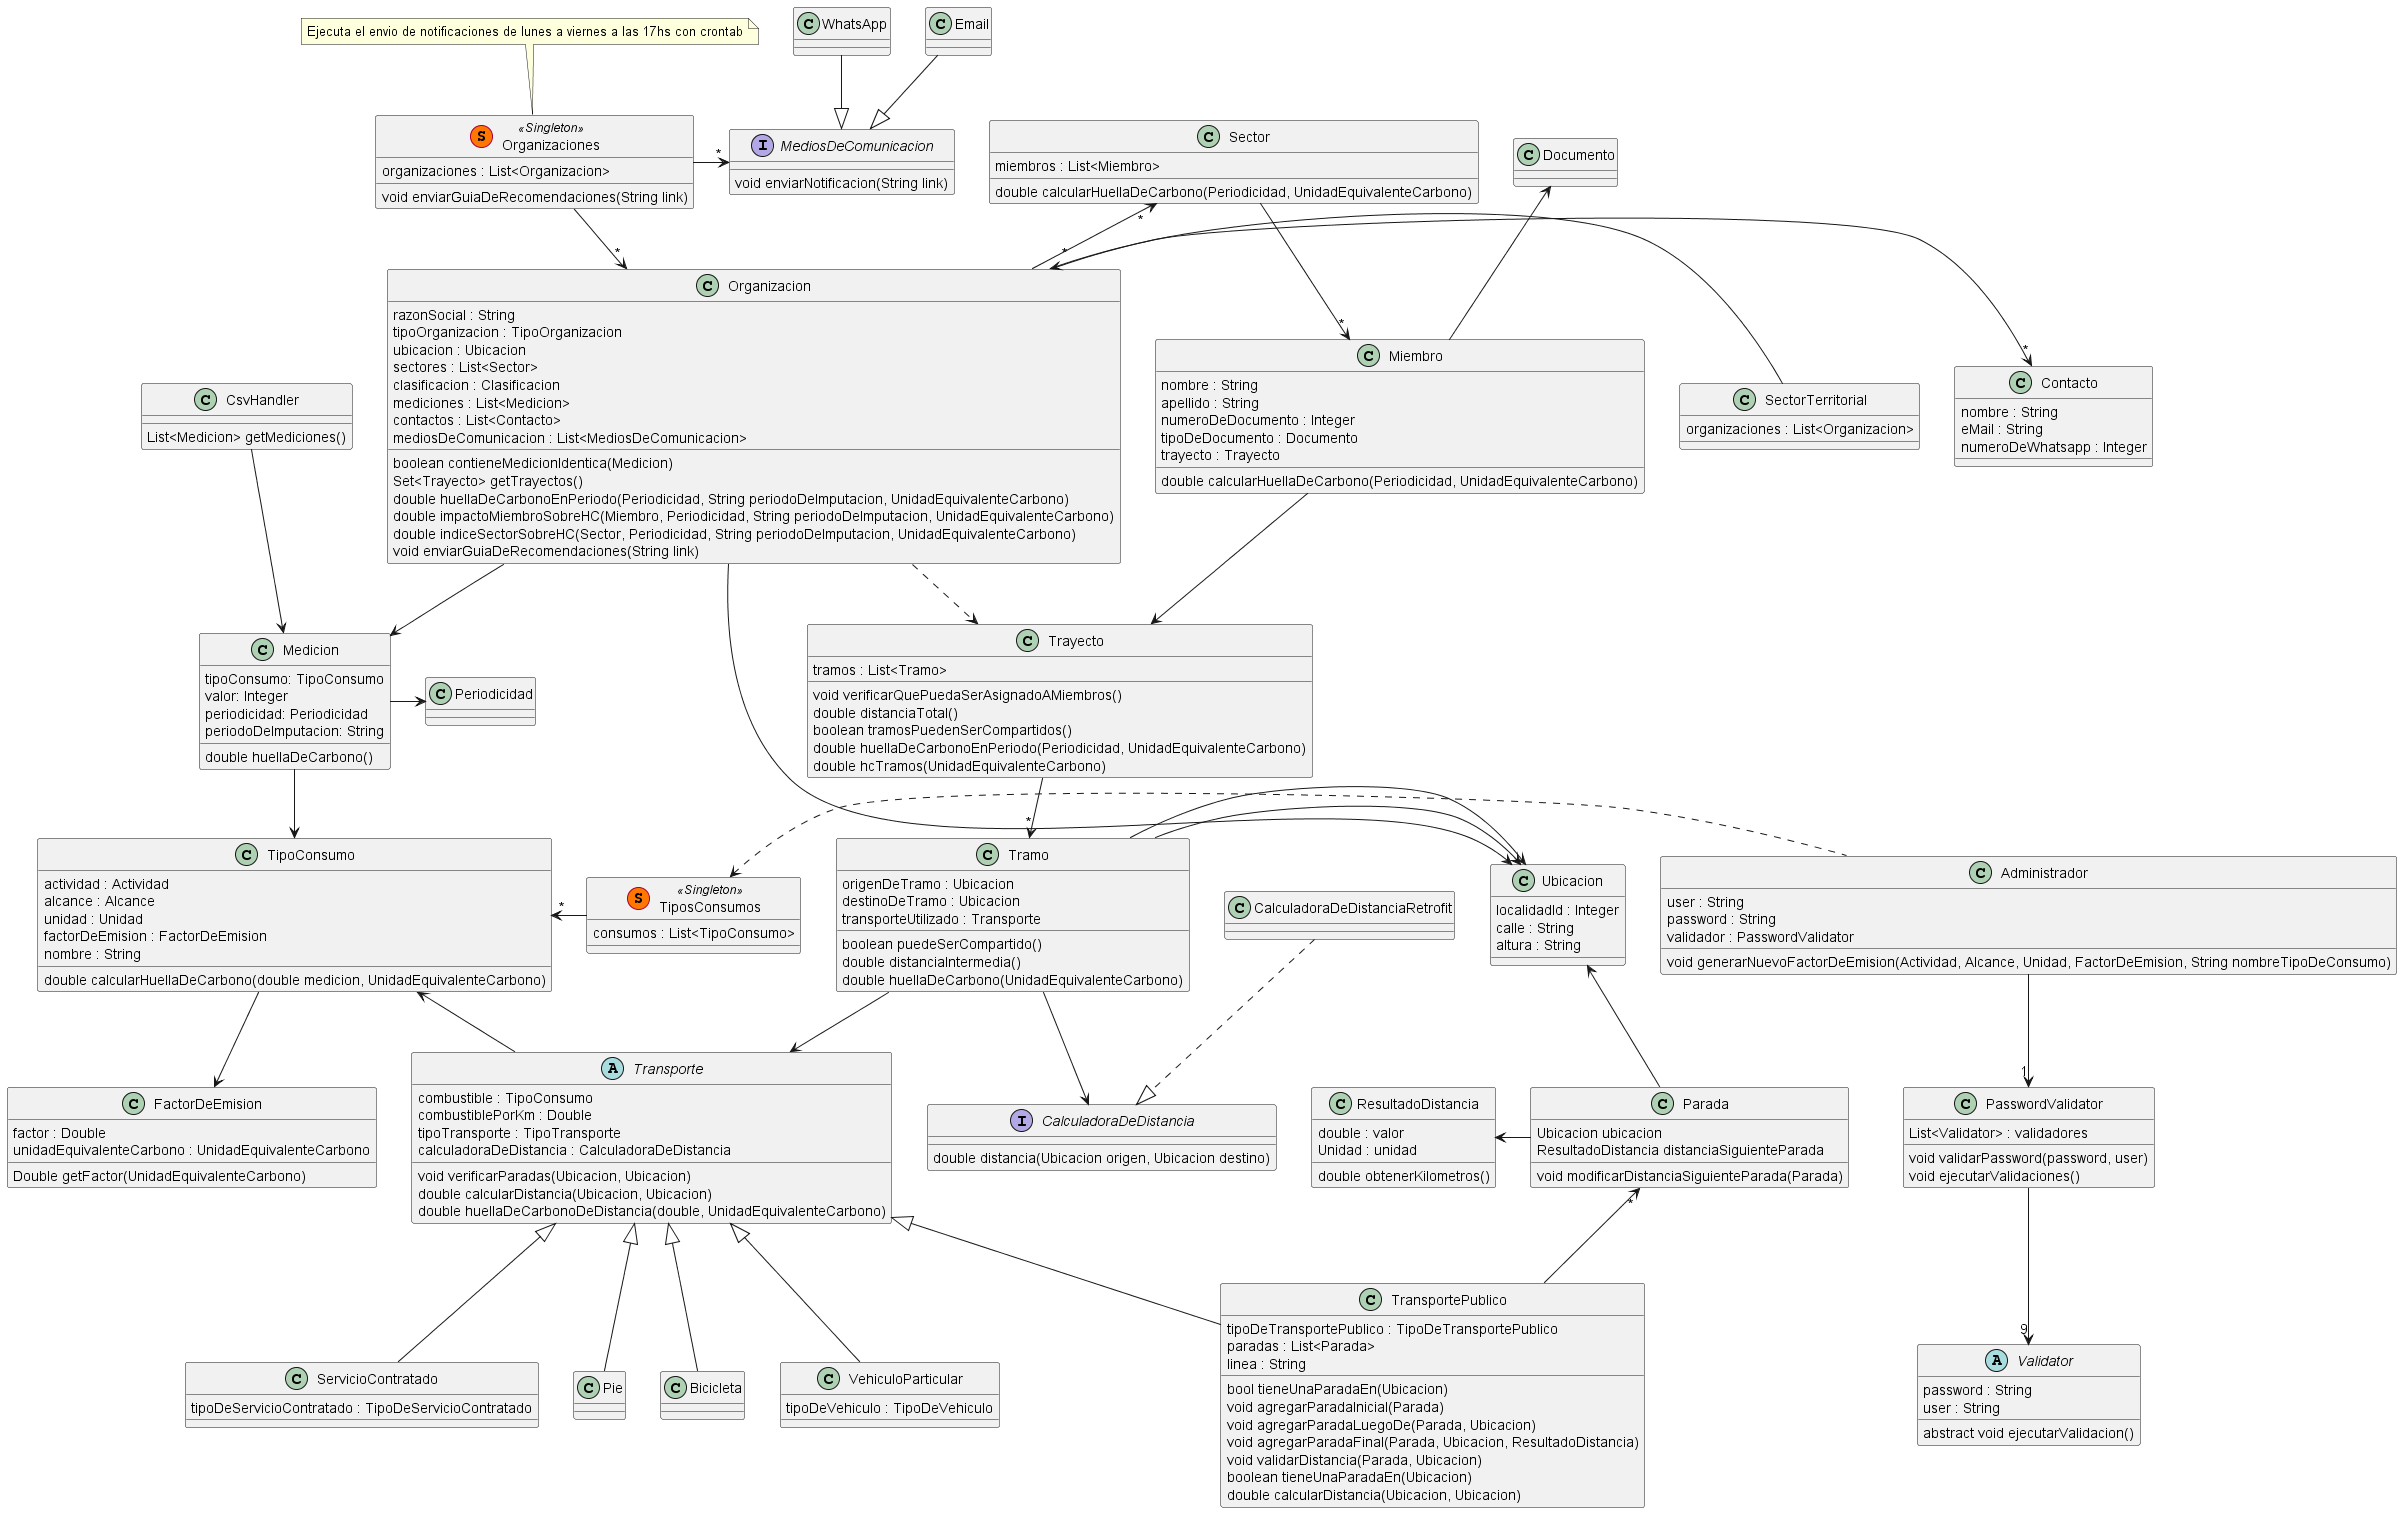

The diagram above was rendered by PlantUML. Its source (embedded in the PNG):
@startuml TPA-3-Simplificado

class Organizacion {
  razonSocial : String
  tipoOrganizacion : TipoOrganizacion
  ubicacion : Ubicacion
  sectores : List<Sector>
  clasificacion : Clasificacion
  mediciones : List<Medicion>
  contactos : List<Contacto>
  mediosDeComunicacion : List<MediosDeComunicacion>
  boolean contieneMedicionIdentica(Medicion)
  Set<Trayecto> getTrayectos()
  double huellaDeCarbonoEnPeriodo(Periodicidad, String periodoDeImputacion, UnidadEquivalenteCarbono)
  double impactoMiembroSobreHC(Miembro, Periodicidad, String periodoDeImputacion, UnidadEquivalenteCarbono)
  double indiceSectorSobreHC(Sector, Periodicidad, String periodoDeImputacion, UnidadEquivalenteCarbono)
  void enviarGuiaDeRecomendaciones(String link)
}
' impactoMiembroSobreHC -> llamo a huellaDeCarbonoEnPeriodo, y calcularHuellaDeCarbono de Miembro,
' y divido el resultado para obtener el porcentaje 
' verificarQueSeanMiembros -> valida que en la lista de miembros todos pertenezcan a la organizacion
' asignarTrayectoA -> llama a verificarQueSeanMiembros para lista de miembros,
' y verificarQuePuedaSerAsignadoAMiembros para el trayecto, si pasan las validaciones,
' a todos los miembros de la lista se le asigna el trayecto

class Contacto {
  nombre : String
  eMail : String
  numeroDeWhatsapp : Integer
}

class Organizaciones <<(S,#FF7700) Singleton>> {
  organizaciones : List<Organizacion>
  void enviarGuiaDeRecomendaciones(String link)
}

Organizacion -right->"*" Contacto
Organizaciones -->"*" Organizacion
Organizaciones -right->"*" MediosDeComunicacion

interface MediosDeComunicacion {
  void enviarNotificacion(String link) 
}


MediosDeComunicacion <|-up- WhatsApp
MediosDeComunicacion <|-up- Email

class SectorTerritorial {
  organizaciones : List<Organizacion>
}

SectorTerritorial -left->"*" Organizacion

class TiposConsumos <<(S,#FF7700) Singleton>> {
  consumos : List<TipoConsumo>
}

' TiposConsumos es singleton (repositorio de objetos)
TiposConsumos -left->"*" TipoConsumo

class TipoConsumo {
  actividad : Actividad
  alcance : Alcance
  unidad : Unidad
  factorDeEmision : FactorDeEmision
  nombre : String
  double calcularHuellaDeCarbono(double medicion, UnidadEquivalenteCarbono)
}
' void setFactorDeEmision(double)

class FactorDeEmision {
  factor : Double
  unidadEquivalenteCarbono : UnidadEquivalenteCarbono
  Double getFactor(UnidadEquivalenteCarbono)
}

class Medicion {
  tipoConsumo: TipoConsumo
  valor: Integer
  periodicidad: Periodicidad
  periodoDeImputacion: String
  double huellaDeCarbono()
}

class Ubicacion {
  localidadId : Integer
  calle : String
  altura : String
}

class Sector {
  miembros : List<Miembro>
  double calcularHuellaDeCarbono(Periodicidad, UnidadEquivalenteCarbono)
}

class Miembro {
  nombre : String
  apellido : String
  numeroDeDocumento : Integer
  tipoDeDocumento : Documento
  trayecto : Trayecto
  double calcularHuellaDeCarbono(Periodicidad, UnidadEquivalenteCarbono)
}

' Usamos strategy para los medios de transportes
abstract Transporte {
  combustible : TipoConsumo
  combustiblePorKm : Double
  tipoTransporte : TipoTransporte
  calculadoraDeDistancia : CalculadoraDeDistancia
  void verificarParadas(Ubicacion, Ubicacion)
  double calcularDistancia(Ubicacion, Ubicacion)
  double huellaDeCarbonoDeDistancia(double, UnidadEquivalenteCarbono)
}


class VehiculoParticular {
  tipoDeVehiculo : TipoDeVehiculo
}

class TransportePublico {
  tipoDeTransportePublico : TipoDeTransportePublico
  paradas : List<Parada>
  linea : String
  bool tieneUnaParadaEn(Ubicacion)
  void agregarParadaInicial(Parada)
  void agregarParadaLuegoDe(Parada, Ubicacion)
  void agregarParadaFinal(Parada, Ubicacion, ResultadoDistancia)
  void validarDistancia(Parada, Ubicacion)
  boolean tieneUnaParadaEn(Ubicacion)
  double calcularDistancia(Ubicacion, Ubicacion)
}

class ServicioContratado {
  tipoDeServicioContratado : TipoDeServicioContratado
}

' Se refiere a caminar o a bicicleta
class Pie {

}

class Bicicleta {

}


class Tramo {
  origenDeTramo : Ubicacion
  destinoDeTramo : Ubicacion
  transporteUtilizado : Transporte
  boolean puedeSerCompartido()
  double distanciaIntermedia()
  double huellaDeCarbono(UnidadEquivalenteCarbono)
}
' puedeSerCompartido -> valida que el tipo de transporte del tramo sea
' vehiculo particular o de servicio contratado

class Trayecto {
  tramos : List<Tramo>
  void verificarQuePuedaSerAsignadoAMiembros()
  double distanciaTotal()
  boolean tramosPuedenSerCompartidos()
  double huellaDeCarbonoEnPeriodo(Periodicidad, UnidadEquivalenteCarbono)
  double hcTramos(UnidadEquivalenteCarbono)
}
' verificarQuePuedaSerAsignadoAMiembros -> llama para cada tramo al validarTramoCompartido

interface CalculadoraDeDistancia {
  double distancia(Ubicacion origen, Ubicacion destino)
}

class CalculadoraDeDistanciaRetrofit {

}

class ResultadoDistancia {
  double : valor
  Unidad : unidad
  double obtenerKilometros()
}

class Parada {
  Ubicacion ubicacion
  ResultadoDistancia distanciaSiguienteParada
  void modificarDistanciaSiguienteParada(Parada)
}

class Administrador {
  user : String
  password : String
  validador : PasswordValidator 
  void generarNuevoFactorDeEmision(Actividad, Alcance, Unidad, FactorDeEmision, String nombreTipoDeConsumo)
}

class PasswordValidator {
  List<Validator> : validadores
  void validarPassword(password, user)
  void ejecutarValidaciones()
}


abstract class Validator {
  password : String
  user : String
  abstract void ejecutarValidacion()
}

class CsvHandler {
  List<Medicion> getMediciones()
}

CsvHandler --> Medicion

Administrador .left.> TiposConsumos
Administrador -down->"1" PasswordValidator
PasswordValidator --> "9" Validator


Miembro "*"<-up- Sector
Organizacion -down-> Ubicacion
Organizacion -up->"*" Sector
Miembro -up-> Documento

Trayecto --> "*" Tramo
Trayecto <-left- Miembro
Tramo --> Transporte
Tramo -right-> Ubicacion
Tramo -right-> Ubicacion

TransportePublico -left->"*" Parada
TransportePublico -up-|> Transporte
VehiculoParticular -up-|> Transporte
Pie -up-|> Transporte
Bicicleta -up-|> Transporte
ServicioContratado -up-|> Transporte

Transporte -up-> TipoConsumo
TipoConsumo -down-> FactorDeEmision

Organizacion ..> Trayecto
Tramo --> CalculadoraDeDistancia
CalculadoraDeDistanciaRetrofit .down.|> CalculadoraDeDistancia

Organizacion -down-> Medicion
Medicion --> TipoConsumo
Medicion -right-> Periodicidad

Parada -left-> ResultadoDistancia
Parada -up-> Ubicacion

note top of Organizaciones
  Ejecuta el envio de notificaciones de lunes a viernes a las 17hs con crontab
end note

@enduml